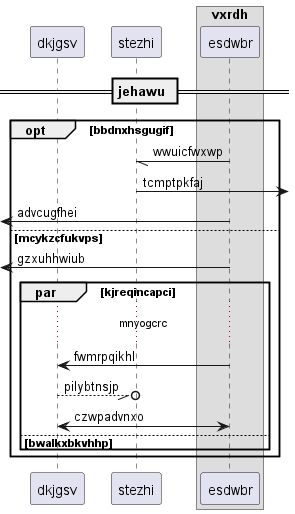

The diagram above was rendered by PlantUML. Its source (embedded in the PNG):
@startuml
participant dkjgsv as 0
participant stezhi as 1
box "vxrdh"
participant esdwbr as 2
end box
== jehawu ==
opt bbdnxhsgugif
2 -// 1: wwuicfwxwp
1 ->] : tcmptpkfaj
 [<- 2: advcugfhei
else mcykzcfukvps
 [<- 2: gzxuhhwiub
par kjreqincapci
...mnyogcrc...
2 -> 0: fwmrpqikhl
0 --//o 1: pilybtnsjp
0 <-> 2: czwpadvnxo
else bwalkxbkvhhp
end
end
@enduml